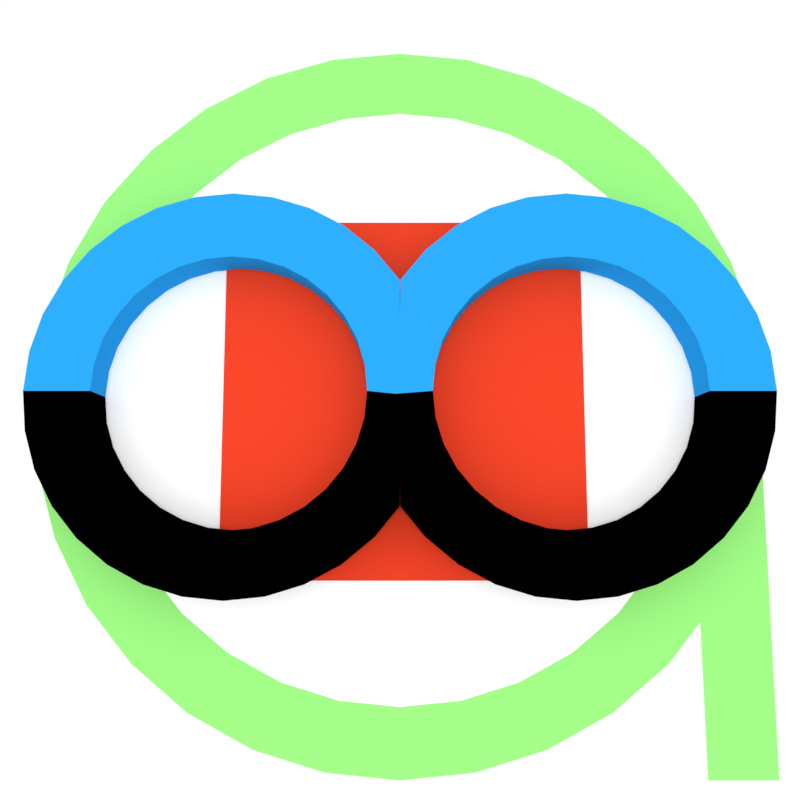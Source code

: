 # Source: cwda-icon-design.blend  (saved by Blender 2.79.7; exported with 4.5.12 LTS)
import bpy
from mathutils import Matrix  # noqa: F401  (used for matrix-valued properties, if any)

bpy.ops.wm.read_factory_settings(use_empty=True)
scene = bpy.context.scene
scene.name = 'Scene.001'

# ---- collections
col_collection_1 = bpy.data.collections.new('Collection 1'); scene.collection.children.link(col_collection_1)

# ---- materials (node trees are filled in below, after node groups)
mat_material_004 = bpy.data.materials.new('Material.004')
mat_material_004.alpha_threshold = 0.0
mat_material_004.use_transparent_shadow = False
mat_material_004.diffuse_color = (0.2904, 0.8, 0.1943, 1.0)
mat_material_004.roughness = 0.5
mat_material_003 = bpy.data.materials.new('Material.003')
mat_material_003.alpha_threshold = 0.0
mat_material_003.use_transparent_shadow = False
mat_material_003.diffuse_color = (0.8, 0.05227, 0.01943, 1.0)
mat_material_003.roughness = 0.5
mat_material_002 = bpy.data.materials.new('Material.002')
mat_material_002.alpha_threshold = 0.0
mat_material_002.use_transparent_shadow = False
mat_material_002.diffuse_color = (1.0, 1.0, 1.0, 1.0)
mat_material_002.roughness = 0.5
mat_material = bpy.data.materials.new('Material')
mat_material.alpha_threshold = 0.0
mat_material.use_transparent_shadow = False
mat_material.diffuse_color = (0.0, 0.0, 0.0, 1.0)
mat_material.roughness = 0.5
mat_material.specular_intensity = 0.07
mat_material_001 = bpy.data.materials.new('Material.001')
mat_material_001.alpha_threshold = 0.0
mat_material_001.use_transparent_shadow = False
mat_material_001.diffuse_color = (0.02058, 0.3297, 0.8, 1.0)
mat_material_001.roughness = 0.5
mat_material_001.specular_intensity = 0.07

# ---- material node trees

# ---- world
world_world_001 = bpy.data.worlds.new('World.001'); scene.world = world_world_001
world_world_001.color = (1.0, 1.0, 1.0)
world_world_001.use_sun_shadow = False
world_world_001.sun_shadow_jitter_overblur = 0.0

# ---- cameras
cam_camera_001 = bpy.data.cameras.new('Camera.001')
cam_camera_001.clip_end = 100.0
cam_camera_001.lens = 35.0
cam_camera_001.sensor_width = 32.0
cam_camera_001.sensor_height = 18.0
cam_camera_001.display_size = 2.0
cam_camera_001.dof.focus_distance = 0.0
cam_camera_001.dof.aperture_fstop = 128.0
cam_camera_001.dof.aperture_blades = 6

# ---- lights
light_hemi = bpy.data.lights.new('Hemi', 'SUN')
light_hemi.transmission_factor = 0.0
light_hemi.angle = 0.1993
light_hemi.energy = 1.0
light_hemi.shadow_buffer_clip_start = 0.5
light_hemi.shadow_soft_size = 0.1
light_hemi.shadow_cascade_max_distance = 1000.0

# ---- meshes
me_circle_001 = bpy.data.meshes.new('Circle.001')
me_circle_001.from_pydata([(1.161e-07, 1.977, 0.0), (-0.3858, 1.939, 0.0), (-0.7567, 1.827, 0.0), (-1.099, 1.644, 0.0), (-1.398, 1.398, 0.0), (-1.644, 1.099, 0.0), (-1.827, 0.7567, 0.0), (-1.939, 0.3858, 0.0), (-1.977, -1.293e-07, 0.0), (-1.939, -0.3858, 0.0), (-1.827, -0.7567, 0.0), (-1.644, -1.099, 0.0), (-1.398, -1.398, 0.0), (-1.099, -1.644, 0.0), (-0.7567, -1.827, 0.0), (-0.3858, -1.939, 0.0), (7.604e-07, -1.977, 0.0), (0.3858, -1.939, 0.0), (0.7567, -1.827, 0.0), (1.099, -1.644, 0.0), (1.398, -1.398, 0.0), (1.57, -1.188, 0.0), (1.827, -0.7567, 0.0), (1.939, -0.3858, 0.0), (1.977, 1.631e-06, 0.0), (1.939, 0.3858, 0.0), (1.827, 0.7567, 0.0), (1.644, 1.099, 0.0), (1.398, 1.398, 0.0), (1.099, 1.644, 0.0), (0.7567, 1.827, 0.0), (0.3858, 1.939, 0.0), (-1.644e-08, 0.6733, 0.0), (-0.1314, 0.6603, 0.0), (-0.2577, 0.622, 0.0), (-0.3741, 0.5598, 0.0), (-0.4761, 0.4761, 0.0), (-0.5598, 0.3741, 0.0), (-0.622, 0.2577, 0.0), (-0.6603, 0.1314, 0.0), (-0.6733, 1.469e-07, 0.0), (-0.6603, -0.1314, 0.0), (-0.622, -0.2577, 0.0), (-0.5598, -0.3741, 0.0), (-0.4761, -0.4761, 0.0), (-0.3741, -0.5598, 0.0), (-0.2577, -0.622, 0.0), (-0.1314, -0.6603, 0.0), (2.029e-07, -0.6733, 0.0), (0.1314, -0.6603, 0.0), (0.2577, -0.622, 0.0), (0.3741, -0.5598, 0.0), (0.4761, -0.4761, 0.0), (0.5598, -0.3741, 0.0), (0.622, -0.2577, 0.0), (0.6603, -0.1314, 0.0), (0.6733, 7.462e-07, 0.0), (0.6603, 0.1314, 0.0), (0.622, 0.2577, 0.0), (0.5598, 0.3741, 0.0), (0.4761, 0.4761, 0.0), (0.3741, 0.5598, 0.0), (0.2577, 0.622, 0.0), (0.1314, 0.6603, 0.0), (-0.9544, -0.9743, 0.009289), (0.9935, -0.9743, 0.009289), (-0.9544, 0.9743, 0.009289), (0.9935, 0.9743, 0.009289), (1.575, -1.977, 0.0), (1.827, -1.977, 0.0), (1.939, -1.977, 0.0), (0.8972, 1.343, 0.0), (1.142, 1.142, 0.0), (6.033e-07, -1.615, 0.0), (-0.3151, -1.584, 0.0), (-0.8972, 1.343, 0.0), (-0.618, 1.492, 0.0), (0.618, 1.492, 0.0), (0.3151, -1.584, 0.0), (-1.142, 1.142, 0.0), (0.3151, 1.584, 0.0), (0.618, -1.492, 0.0), (-1.343, 0.8972, 0.0), (7.705e-08, 1.615, 0.0), (0.8972, -1.343, 0.0), (-1.492, 0.618, 0.0), (1.142, -1.142, 0.0), (-1.584, 0.3151, 0.0), (1.343, -0.8972, 0.0), (-1.615, -3.791e-08, 0.0), (1.492, -0.618, 0.0), (-1.584, -0.3151, 0.0), (1.584, -0.3151, 0.0), (-1.492, -0.618, 0.0), (1.615, 1.4e-06, 0.0), (-1.343, -0.8972, 0.0), (1.584, 0.3151, 0.0), (-1.142, -1.142, 0.0), (1.492, 0.618, 0.0), (-0.8972, -1.343, 0.0), (1.343, 0.8972, 0.0), (-0.618, -1.492, 0.0), (-0.3151, 1.584, 0.0)], [], [(33, 34, 35, 36, 37, 38, 39, 40, 41, 42, 43, 44, 45, 46, 47, 48, 49, 50, 51, 52, 53, 54, 55, 56, 57, 58, 59, 60, 61, 62, 63, 32), (72, 71, 61, 60), (74, 73, 48, 47), (76, 75, 35, 34), (71, 77, 62, 61), (73, 78, 49, 48), (75, 79, 36, 35), (77, 80, 63, 62), (78, 81, 50, 49), (79, 82, 37, 36), (80, 83, 32, 63), (81, 84, 51, 50), (82, 85, 38, 37), (84, 86, 52, 51), (85, 87, 39, 38), (86, 88, 53, 52), (87, 89, 40, 39), (88, 90, 54, 53), (89, 91, 41, 40), (90, 92, 55, 54), (91, 93, 42, 41), (92, 94, 56, 55), (93, 95, 43, 42), (94, 96, 57, 56), (95, 97, 44, 43), (96, 98, 58, 57), (97, 99, 45, 44), (98, 100, 59, 58), (99, 101, 46, 45), (83, 102, 33, 32), (100, 72, 60, 59), (101, 74, 47, 46), (102, 76, 34, 33), (64, 65, 67, 66), (23, 22, 69, 70), (22, 21, 68, 69), (1, 2, 76, 102), (14, 15, 74, 101), (27, 28, 72, 100), (0, 1, 102, 83), (13, 14, 101, 99), (26, 27, 100, 98), (12, 13, 99, 97), (25, 26, 98, 96), (11, 12, 97, 95), (24, 25, 96, 94), (10, 11, 95, 93), (23, 24, 94, 92), (9, 10, 93, 91), (22, 23, 92, 90), (8, 9, 91, 89), (21, 22, 90, 88), (7, 8, 89, 87), (20, 21, 88, 86), (6, 7, 87, 85), (19, 20, 86, 84), (5, 6, 85, 82), (18, 19, 84, 81), (31, 0, 83, 80), (4, 5, 82, 79), (17, 18, 81, 78), (30, 31, 80, 77), (3, 4, 79, 75), (16, 17, 78, 73), (29, 30, 77, 71), (2, 3, 75, 76), (15, 16, 73, 74), (28, 29, 71, 72)])
me_circle_001.polygons.foreach_set('material_index', [2, 2, 2, 2, 2, 2, 2, 2, 2, 2, 2, 2, 2, 2, 2, 2, 2, 2, 2, 2, 2, 2, 2, 2, 2, 2, 2, 2, 2, 2, 2, 2, 2, 1, 0, 0, 0, 0, 0, 0, 0, 0, 0, 0, 0, 0, 0, 0, 0, 0, 0, 0, 0, 0, 0, 0, 0, 0, 0, 0, 0, 0, 0, 0, 0, 0, 0, 0])
me_circle_001.materials.append(mat_material_004)
me_circle_001.materials.append(mat_material_003)
me_circle_001.materials.append(mat_material_002)
me_circle_001.use_remesh_preserve_volume = False
me_circle_001.use_remesh_preserve_attributes = False
me_circle_001.use_mirror_vertex_groups = False
me_circle_001.update()
me_circle = bpy.data.meshes.new('Circle')
me_circle.from_pydata([(-2.218, -0.1951, 0.0), (-2.161, -0.3827, 0.0), (-2.068, -0.5556, 0.0), (-1.944, -0.7071, 0.0), (-1.793, -0.8315, 0.0), (-1.62, -0.9239, 0.0), (-1.432, -0.9808, 0.0), (-1.237, -1.0, 0.0), (-1.042, -0.9808, 0.0), (-0.8543, -0.9239, 0.0), (-0.6814, -0.8315, 0.0), (-0.5299, -0.7071, 0.0), (-0.4055, -0.5556, 0.0), (-0.3131, -0.3827, 0.0), (-0.2562, -0.1951, 0.0), (-2.692, -0.2894, 0.0), (-2.608, -0.5677, 0.0), (-2.471, -0.8242, 0.0), (-2.286, -1.049, 0.0), (-2.061, -1.234, 0.0), (-1.805, -1.371, 0.0), (-1.526, -1.455, 0.0), (-1.237, -1.484, 0.0), (-0.9476, -1.455, 0.0), (-0.6693, -1.371, 0.0), (-0.4128, -1.234, 0.0), (-0.188, -1.049, 0.0), (-0.003479, -0.8242, 0.0), (0.0, -0.5677, 0.0), (0.0, -0.2894, 0.0), (2.218, -0.1951, 0.0), (2.161, -0.3827, 0.0), (2.068, -0.5556, 0.0), (1.944, -0.7071, 0.0), (1.793, -0.8315, 0.0), (1.62, -0.9239, 0.0), (1.432, -0.9808, 0.0), (1.237, -1.0, 0.0), (1.042, -0.9808, 0.0), (0.8543, -0.9239, 0.0), (0.6814, -0.8315, 0.0), (0.5299, -0.7071, 0.0), (0.4055, -0.5556, 0.0), (0.3131, -0.3827, 0.0), (0.2562, -0.1951, 0.0), (2.692, -0.2894, 0.0), (2.608, -0.5677, 0.0), (2.471, -0.8242, 0.0), (2.286, -1.049, 0.0), (2.061, -1.234, 0.0), (1.805, -1.371, 0.0), (1.526, -1.455, 0.0), (1.237, -1.484, 0.0), (0.9476, -1.455, 0.0), (0.6693, -1.371, 0.0), (0.4128, -1.234, 0.0), (0.188, -1.049, 0.0), (0.003479, -0.8242, 0.0), (-2.237, 0.0, 0.0), (-2.218, 0.1951, 0.0), (-2.161, 0.3827, 0.0), (-2.068, 0.5556, 0.0), (-1.944, 0.7071, 0.0), (-1.793, 0.8315, 0.0), (-1.62, 0.9239, 0.0), (-1.432, 0.9808, 0.0), (-1.237, 1.0, 0.0), (-1.042, 0.9808, 0.0), (-0.8543, 0.9239, 0.0), (-0.6814, 0.8315, 0.0), (-0.5299, 0.7071, 0.0), (-0.4055, 0.5556, 0.0), (-0.3131, 0.3827, 0.0), (-0.2562, 0.1951, 0.0), (-0.237, 0.0, 0.0), (-2.721, 0.0, 0.0), (-2.692, 0.2894, 0.0), (-2.608, 0.5677, 0.0), (-2.471, 0.8242, 0.0), (-2.286, 1.049, 0.0), (-2.061, 1.234, 0.0), (-1.805, 1.371, 0.0), (-1.526, 1.455, 0.0), (-1.237, 1.484, 0.0), (-0.9476, 1.455, 0.0), (-0.6693, 1.371, 0.0), (-0.4128, 1.234, 0.0), (-0.188, 1.049, 0.0), (-0.003479, 0.8242, 0.0), (0.0, 0.5677, 0.0), (0.0, 0.2894, 0.0), (-0.03101, -0.02067, 0.0), (2.237, 0.0, 0.0), (2.218, 0.1951, 0.0), (2.161, 0.3827, 0.0), (2.068, 0.5556, 0.0), (1.944, 0.7071, 0.0), (1.793, 0.8315, 0.0), (1.62, 0.9239, 0.0), (1.432, 0.9808, 0.0), (1.237, 1.0, 0.0), (1.042, 0.9808, 0.0), (0.8543, 0.9239, 0.0), (0.6814, 0.8315, 0.0), (0.5299, 0.7071, 0.0), (0.4055, 0.5556, 0.0), (0.3131, 0.3827, 0.0), (0.2562, 0.1951, 0.0), (0.237, 0.0, 0.0), (2.721, 0.0, 0.0), (2.692, 0.2894, 0.0), (2.608, 0.5677, 0.0), (2.471, 0.8242, 0.0), (2.286, 1.049, 0.0), (2.061, 1.234, 0.0), (1.805, 1.371, 0.0), (1.526, 1.455, 0.0), (1.237, 1.484, 0.0), (0.9476, 1.455, 0.0), (0.6693, 1.371, 0.0), (0.4128, 1.234, 0.0), (0.188, 1.049, 0.0), (0.003479, 0.8242, 0.0), (-2.218, -0.1951, -0.3367), (-2.161, -0.3827, -0.3367), (-2.068, -0.5556, -0.3367), (-1.944, -0.7071, -0.3367), (-1.793, -0.8315, -0.3367), (-1.62, -0.9239, -0.3367), (-1.432, -0.9808, -0.3367), (-1.237, -1.0, -0.3367), (-1.042, -0.9808, -0.3367), (-0.8543, -0.9239, -0.3367), (-0.6814, -0.8315, -0.3367), (-0.5299, -0.7071, -0.3367), (-0.4055, -0.5556, -0.3367), (-0.3131, -0.3827, -0.3367), (-0.2562, -0.1951, -0.3367), (-2.692, -0.2894, -0.3367), (-2.608, -0.5677, -0.3367), (-2.471, -0.8242, -0.3367), (-2.286, -1.049, -0.3367), (-2.061, -1.234, -0.3367), (-1.805, -1.371, -0.3367), (-1.526, -1.455, -0.3367), (-1.237, -1.484, -0.3367), (-0.9476, -1.455, -0.3367), (-0.6693, -1.371, -0.3367), (-0.4128, -1.234, -0.3367), (-0.188, -1.049, -0.3367), (-0.003479, -0.8242, -0.3367), (0.0, -0.5677, -0.3367), (0.0, -0.2894, -0.3367), (2.218, -0.1951, -0.3367), (2.161, -0.3827, -0.3367), (2.068, -0.5556, -0.3367), (1.944, -0.7071, -0.3367), (1.793, -0.8315, -0.3367), (1.62, -0.9239, -0.3367), (1.432, -0.9808, -0.3367), (1.237, -1.0, -0.3367), (1.042, -0.9808, -0.3367), (0.8543, -0.9239, -0.3367), (0.6814, -0.8315, -0.3367), (0.5299, -0.7071, -0.3367), (0.4055, -0.5556, -0.3367), (0.3131, -0.3827, -0.3367), (0.2562, -0.1951, -0.3367), (2.692, -0.2894, -0.3367), (2.608, -0.5677, -0.3367), (2.471, -0.8242, -0.3367), (2.286, -1.049, -0.3367), (2.061, -1.234, -0.3367), (1.805, -1.371, -0.3367), (1.526, -1.455, -0.3367), (1.237, -1.484, -0.3367), (0.9476, -1.455, -0.3367), (0.6693, -1.371, -0.3367), (0.4128, -1.234, -0.3367), (0.188, -1.049, -0.3367), (0.003479, -0.8242, -0.3367), (-2.237, 0.0, -0.3367), (-2.218, 0.1951, -0.3367), (-2.161, 0.3827, -0.3367), (-2.068, 0.5556, -0.3367), (-1.944, 0.7071, -0.3367), (-1.793, 0.8315, -0.3367), (-1.62, 0.9239, -0.3367), (-1.432, 0.9808, -0.3367), (-1.237, 1.0, -0.3367), (-1.042, 0.9808, -0.3367), (-0.8543, 0.9239, -0.3367), (-0.6814, 0.8315, -0.3367), (-0.5299, 0.7071, -0.3367), (-0.4055, 0.5556, -0.3367), (-0.3131, 0.3827, -0.3367), (-0.2562, 0.1951, -0.3367), (-0.237, 0.0, -0.3367), (-2.721, 0.0, -0.3367), (-2.692, 0.2894, -0.3367), (-2.608, 0.5677, -0.3367), (-2.471, 0.8242, -0.3367), (-2.286, 1.049, -0.3367), (-2.061, 1.234, -0.3367), (-1.805, 1.371, -0.3367), (-1.526, 1.455, -0.3367), (-1.237, 1.484, -0.3367), (-0.9476, 1.455, -0.3367), (-0.6693, 1.371, -0.3367), (-0.4128, 1.234, -0.3367), (-0.188, 1.049, -0.3367), (-0.003479, 0.8242, -0.3367), (0.0, 0.5677, -0.3367), (0.0, 0.2894, -0.3367), (-0.03101, -0.02067, -0.3367), (2.237, 0.0, -0.3367), (2.218, 0.1951, -0.3367), (2.161, 0.3827, -0.3367), (2.068, 0.5556, -0.3367), (1.944, 0.7071, -0.3367), (1.793, 0.8315, -0.3367), (1.62, 0.9239, -0.3367), (1.432, 0.9808, -0.3367), (1.237, 1.0, -0.3367), (1.042, 0.9808, -0.3367), (0.8543, 0.9239, -0.3367), (0.6814, 0.8315, -0.3367), (0.5299, 0.7071, -0.3367), (0.4055, 0.5556, -0.3367), (0.3131, 0.3827, -0.3367), (0.2562, 0.1951, -0.3367), (0.237, 0.0, -0.3367), (2.721, 0.0, -0.3367), (2.692, 0.2894, -0.3367), (2.608, 0.5677, -0.3367), (2.471, 0.8242, -0.3367), (2.286, 1.049, -0.3367), (2.061, 1.234, -0.3367), (1.805, 1.371, -0.3367), (1.526, 1.455, -0.3367), (1.237, 1.484, -0.3367), (0.9476, 1.455, -0.3367), (0.6693, 1.371, -0.3367), (0.4128, 1.234, -0.3367), (0.188, 1.049, -0.3367), (0.003479, 0.8242, -0.3367)], [], [(12, 11, 26, 27), (13, 12, 27, 28), (0, 58, 75, 15), (14, 13, 28, 29), (1, 0, 15, 16), (74, 14, 29, 91), (2, 1, 16, 17), (3, 2, 17, 18), (4, 3, 18, 19), (5, 4, 19, 20), (6, 5, 20, 21), (7, 6, 21, 22), (8, 7, 22, 23), (9, 8, 23, 24), (10, 9, 24, 25), (11, 10, 25, 26), (42, 57, 56, 41), (43, 28, 57, 42), (30, 45, 109, 92), (44, 29, 28, 43), (31, 46, 45, 30), (108, 91, 29, 44), (32, 47, 46, 31), (33, 48, 47, 32), (34, 49, 48, 33), (35, 50, 49, 34), (36, 51, 50, 35), (37, 52, 51, 36), (38, 53, 52, 37), (39, 54, 53, 38), (40, 55, 54, 39), (41, 56, 55, 40), (71, 88, 87, 70), (72, 89, 88, 71), (59, 76, 75, 58), (73, 90, 89, 72), (60, 77, 76, 59), (74, 91, 90, 73), (61, 78, 77, 60), (62, 79, 78, 61), (63, 80, 79, 62), (64, 81, 80, 63), (65, 82, 81, 64), (66, 83, 82, 65), (67, 84, 83, 66), (68, 85, 84, 67), (69, 86, 85, 68), (70, 87, 86, 69), (105, 104, 121, 122), (106, 105, 122, 89), (93, 92, 109, 110), (107, 106, 89, 90), (94, 93, 110, 111), (108, 107, 90, 91), (95, 94, 111, 112), (96, 95, 112, 113), (97, 96, 113, 114), (98, 97, 114, 115), (99, 98, 115, 116), (100, 99, 116, 117), (101, 100, 117, 118), (102, 101, 118, 119), (103, 102, 119, 120), (104, 103, 120, 121), (135, 150, 149, 134), (136, 151, 150, 135), (123, 138, 198, 181), (137, 152, 151, 136), (124, 139, 138, 123), (197, 214, 152, 137), (125, 140, 139, 124), (126, 141, 140, 125), (127, 142, 141, 126), (128, 143, 142, 127), (129, 144, 143, 128), (130, 145, 144, 129), (131, 146, 145, 130), (132, 147, 146, 131), (133, 148, 147, 132), (134, 149, 148, 133), (165, 164, 179, 180), (166, 165, 180, 151), (153, 215, 232, 168), (167, 166, 151, 152), (154, 153, 168, 169), (231, 167, 152, 214), (155, 154, 169, 170), (156, 155, 170, 171), (157, 156, 171, 172), (158, 157, 172, 173), (159, 158, 173, 174), (160, 159, 174, 175), (161, 160, 175, 176), (162, 161, 176, 177), (163, 162, 177, 178), (164, 163, 178, 179), (194, 193, 210, 211), (195, 194, 211, 212), (182, 181, 198, 199), (196, 195, 212, 213), (183, 182, 199, 200), (197, 196, 213, 214), (184, 183, 200, 201), (185, 184, 201, 202), (186, 185, 202, 203), (187, 186, 203, 204), (188, 187, 204, 205), (189, 188, 205, 206), (190, 189, 206, 207), (191, 190, 207, 208), (192, 191, 208, 209), (193, 192, 209, 210), (228, 245, 244, 227), (229, 212, 245, 228), (216, 233, 232, 215), (230, 213, 212, 229), (217, 234, 233, 216), (231, 214, 213, 230), (218, 235, 234, 217), (219, 236, 235, 218), (220, 237, 236, 219), (221, 238, 237, 220), (222, 239, 238, 221), (223, 240, 239, 222), (224, 241, 240, 223), (225, 242, 241, 224), (226, 243, 242, 225), (227, 244, 243, 226), (35, 34, 157, 158), (110, 109, 232, 233), (2, 3, 126, 125), (71, 70, 193, 194), (36, 35, 158, 159), (111, 110, 233, 234), (3, 4, 127, 126), (72, 71, 194, 195), (37, 36, 159, 160), (112, 111, 234, 235), (4, 5, 128, 127), (73, 72, 195, 196), (38, 37, 160, 161), (113, 112, 235, 236), (5, 6, 129, 128), (74, 73, 196, 197), (39, 38, 161, 162), (114, 113, 236, 237), (6, 7, 130, 129), (75, 76, 199, 198), (40, 39, 162, 163), (115, 114, 237, 238), (7, 8, 131, 130), (76, 77, 200, 199), (41, 40, 163, 164), (116, 115, 238, 239), (8, 9, 132, 131), (77, 78, 201, 200), (42, 41, 164, 165), (117, 116, 239, 240), (9, 10, 133, 132), (78, 79, 202, 201), (43, 42, 165, 166), (118, 117, 240, 241), (10, 11, 134, 133), (79, 80, 203, 202), (44, 43, 166, 167), (119, 118, 241, 242), (11, 12, 135, 134), (80, 81, 204, 203), (108, 44, 167, 231), (120, 119, 242, 243), (12, 13, 136, 135), (81, 82, 205, 204), (109, 45, 168, 232), (121, 120, 243, 244), (13, 14, 137, 136), (82, 83, 206, 205), (45, 46, 169, 168), (122, 121, 244, 245), (14, 74, 197, 137), (83, 84, 207, 206), (46, 47, 170, 169), (15, 75, 198, 138), (84, 85, 208, 207), (47, 48, 171, 170), (16, 15, 138, 139), (85, 86, 209, 208), (48, 49, 172, 171), (17, 16, 139, 140), (86, 87, 210, 209), (49, 50, 173, 172), (18, 17, 140, 141), (87, 88, 211, 210), (50, 51, 174, 173), (19, 18, 141, 142), (88, 89, 212, 211), (51, 52, 175, 174), (20, 19, 142, 143), (52, 53, 176, 175), (21, 20, 143, 144), (53, 54, 177, 176), (22, 21, 144, 145), (54, 55, 178, 177), (23, 22, 145, 146), (55, 56, 179, 178), (24, 23, 146, 147), (56, 57, 180, 179), (25, 24, 147, 148), (26, 25, 148, 149), (27, 26, 149, 150), (28, 27, 150, 151), (57, 28, 151, 180), (89, 122, 245, 212), (92, 93, 216, 215), (93, 94, 217, 216), (94, 95, 218, 217), (95, 96, 219, 218), (96, 97, 220, 219), (59, 58, 181, 182), (97, 98, 221, 220), (60, 59, 182, 183), (98, 99, 222, 221), (61, 60, 183, 184), (99, 100, 223, 222), (62, 61, 184, 185), (100, 101, 224, 223), (63, 62, 185, 186), (101, 102, 225, 224), (64, 63, 186, 187), (102, 103, 226, 225), (65, 64, 187, 188), (30, 92, 215, 153), (103, 104, 227, 226), (66, 65, 188, 189), (31, 30, 153, 154), (104, 105, 228, 227), (67, 66, 189, 190), (32, 31, 154, 155), (105, 106, 229, 228), (58, 0, 123, 181), (68, 67, 190, 191), (33, 32, 155, 156), (106, 107, 230, 229), (0, 1, 124, 123), (69, 68, 191, 192), (34, 33, 156, 157), (107, 108, 231, 230), (1, 2, 125, 124), (70, 69, 192, 193)])
me_circle.polygons.foreach_set('material_index', [0, 0, 0, 0, 0, 0, 0, 0, 0, 0, 0, 0, 0, 0, 0, 0, 0, 0, 0, 0, 0, 0, 0, 0, 0, 0, 0, 0, 0, 0, 0, 0, 1, 1, 1, 1, 1, 1, 1, 1, 1, 1, 1, 1, 1, 1, 1, 1, 1, 1, 1, 1, 1, 1, 1, 1, 1, 1, 1, 1, 1, 1, 1, 1, 1, 1, 1, 1, 1, 1, 1, 1, 1, 1, 1, 1, 1, 1, 1, 1, 1, 1, 1, 1, 1, 1, 1, 1, 1, 1, 1, 1, 1, 1, 1, 1, 1, 1, 1, 1, 1, 1, 1, 1, 1, 1, 1, 1, 1, 1, 1, 1, 1, 1, 1, 1, 1, 1, 1, 1, 1, 1, 1, 1, 1, 1, 1, 1, 0, 1, 0, 1, 0, 1, 0, 1, 0, 1, 0, 1, 0, 1, 0, 1, 0, 1, 0, 1, 0, 1, 0, 1, 0, 1, 0, 1, 0, 1, 0, 1, 0, 1, 0, 1, 0, 1, 0, 1, 0, 1, 0, 1, 0, 1, 0, 1, 0, 1, 0, 1, 0, 0, 1, 0, 0, 1, 0, 0, 1, 0, 0, 1, 0, 0, 1, 0, 0, 0, 0, 0, 0, 0, 0, 0, 0, 0, 0, 0, 0, 0, 0, 1, 1, 1, 1, 1, 1, 1, 1, 1, 1, 1, 1, 1, 1, 1, 1, 1, 1, 1, 0, 1, 1, 0, 1, 1, 0, 1, 0, 1, 0, 1, 0, 1, 0, 1, 0, 1])
me_circle.materials.append(mat_material)
me_circle.materials.append(mat_material_001)
me_circle.use_remesh_preserve_volume = False
me_circle.use_remesh_preserve_attributes = False
me_circle.use_mirror_vertex_groups = False
me_circle.update()

# ---- objects
ob_circle_001 = bpy.data.objects.new('Circle.001', me_circle_001)
ob_hemi = bpy.data.objects.new('Hemi', light_hemi)
ob_camera_001 = bpy.data.objects.new('Camera.001', cam_camera_001)
ob_circle = bpy.data.objects.new('Circle', me_circle)

# ---- transforms, parenting, visibility, modifiers, constraints
ob_circle_001.location = (0.0, 0.0, -0.3446)
ob_circle_001.scale = (1.452, 1.452, 1.452)
ob_circle_001.lineart.crease_threshold = 0.0
ob_hemi.location = (-0.2122, -1.989, 0.0)
ob_hemi.lineart.crease_threshold = 0.0
ob_camera_001.location = (0.0, -0.9276, 6.463)
ob_camera_001.rotation_euler = (0.1321, -0.0, 0.0)
ob_camera_001.lineart.crease_threshold = 0.0
ob_circle.location = (0.0, 0.0, 0.0)
ob_circle.scale = (1.034, 1.034, 1.034)
ob_circle.lineart.crease_threshold = 0.0

# ---- collection membership
col_collection_1.objects.link(ob_circle_001)
col_collection_1.objects.link(ob_hemi)
col_collection_1.objects.link(ob_camera_001)
col_collection_1.objects.link(ob_circle)

# ---- scene / render settings (as saved in the file)
scene.camera = ob_camera_001
scene.frame_start = 1; scene.frame_end = 250; scene.frame_set(1)
scene.render.engine = 'BLENDER_EEVEE_NEXT'
scene.render.image_settings.exr_codec = 'NONE'
scene.render.resolution_x = 96
scene.render.resolution_y = 96
scene.render.dither_intensity = 0.0
scene.render.film_transparent = True
scene.render.simplify_subdivision_render = 0
scene.render.simplify_child_particles_render = 0.0
scene.cycles.use_denoising = False
scene.cycles.samples = 128
scene.cycles.sampling_pattern = 'TABULATED_SOBOL'
scene.cycles.use_adaptive_sampling = False
scene.cycles.use_light_tree = False
scene.view_settings.view_transform = 'Standard'
bpy.context.view_layer.update()

